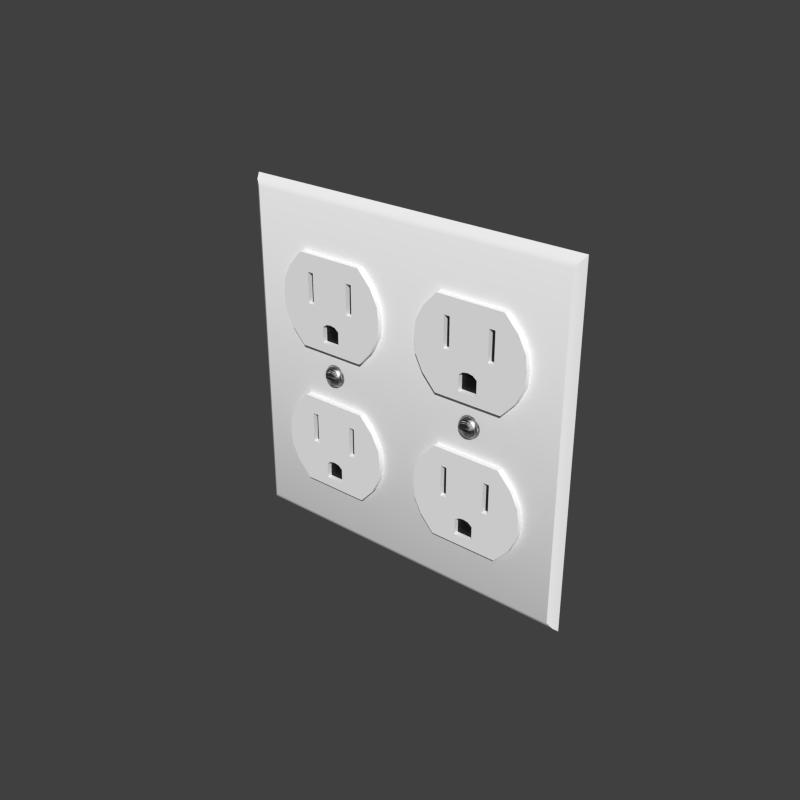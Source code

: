 # Source: Outlet_2-Gang.blend  (saved by Blender 2.74.0; exported with 4.5.12 LTS)
import bpy
from mathutils import Matrix  # noqa: F401  (used for matrix-valued properties, if any)

bpy.ops.wm.read_factory_settings(use_empty=True)
scene = bpy.context.scene
scene.name = 'Scene'

# ---- collections
col_collection_1 = bpy.data.collections.new('Collection 1'); scene.collection.children.link(col_collection_1)

# ---- materials (node trees are filled in below, after node groups)
mat_gloss_white_plastic = bpy.data.materials.new('Gloss White Plastic')
mat_gloss_white_plastic.alpha_threshold = 0.0
mat_gloss_white_plastic.roughness = 0.5
mat_gloss_white_plastic.line_color = (0.0, 0.0, 0.0, 1.0)
mat_stainless_steel = bpy.data.materials.new('Stainless Steel')
mat_stainless_steel.alpha_threshold = 0.0
mat_stainless_steel.roughness = 0.5
mat_stainless_steel.line_color = (0.0, 0.0, 0.0, 1.0)
mat_black_plastic = bpy.data.materials.new('Black Plastic')
mat_black_plastic.alpha_threshold = 0.0
mat_black_plastic.roughness = 0.5
mat_black_plastic.line_color = (0.0, 0.0, 0.0, 1.0)

# ---- node groups
ng_brushed = bpy.data.node_groups.new('Brushed', 'ShaderNodeTree')
_s = ng_brushed.interface.new_socket(name='Color', in_out='OUTPUT', socket_type='NodeSocketColor')
_s = ng_brushed.interface.new_socket(name='Vector', in_out='INPUT', socket_type='NodeSocketVector')
_s.min_value = -1.0
_s.max_value = 1.0
_s = ng_brushed.interface.new_socket(name='Scale', in_out='INPUT', socket_type='NodeSocketFloat')
_s.default_value = 15.0
_s.min_value = -1000.0
_s.max_value = 1000.0
_N = ng_brushed.nodes; _L = ng_brushed.links
n0 = _N.new('ShaderNodeMapping'); n0.name = 'Mapping'; n0.location = (-294, 153)
n0.inputs[3].default_value = (0.1, 1000.0, 1.0)
n1 = _N.new('ShaderNodeValToRGB'); n1.name = 'ColorRamp.002'; n1.location = (311, 4)
n1.color_ramp.interpolation = 'B_SPLINE'
while len(n1.color_ramp.elements) > 1: n1.color_ramp.elements.remove(n1.color_ramp.elements[-1])
n1.color_ramp.elements[0].position = 0.1136; n1.color_ramp.elements[0].color = (0.0, 0.0, 0.0, 1.0)
_e = n1.color_ramp.elements.new(0.4955); _e.color = (0.1708, 0.1708, 0.1708, 0.5074)
_e = n1.color_ramp.elements.new(1.0); _e.color = (1.0, 1.0, 1.0, 0.0)
n2 = _N.new('NodeGroupOutput'); n2.name = 'Group Output'; n2.location = (636, 29)
n3 = _N.new('ShaderNodeTexNoise'); n3.name = 'Noise Texture'; n3.location = (52, -12)
n3.width = 150
n3.inputs[3].default_value = 1.0
n3.inputs[8].default_value = 8.0
n4 = _N.new('NodeGroupInput'); n4.name = 'Group Input'; n4.location = (-508, 131)
_L.new(n4.outputs[0], n0.inputs[0])
_L.new(n0.outputs[0], n3.inputs[0])
_L.new(n3.outputs[0], n1.inputs[0])
_L.new(n1.outputs[0], n2.inputs[0])
_L.new(n4.outputs[1], n3.inputs[2])
n2.is_active_output = True

# ---- material node trees
mat_gloss_white_plastic.use_nodes = True; mat_gloss_white_plastic.node_tree.nodes.clear()
_N = mat_gloss_white_plastic.node_tree.nodes; _L = mat_gloss_white_plastic.node_tree.links
n0 = _N.new('ShaderNodeOutputMaterial'); n0.name = 'Material Output'; n0.location = (300, 300)
n0.width = 120
n1 = _N.new('ShaderNodeBsdfDiffuse'); n1.name = 'Diffuse BSDF'; n1.location = (-113, 376)
n1.inputs[0].default_value = (0.9425, 0.9425, 0.9425, 1.0)
n2 = _N.new('ShaderNodeMixShader'); n2.name = 'Mix Shader'; n2.location = (95, 307)
n2.width = 150
n2.inputs[0].default_value = 0.02
n3 = _N.new('ShaderNodeBsdfAnisotropic'); n3.name = 'Glossy BSDF'; n3.location = (-112, 226)
n3.distribution = 'BECKMANN'
n3.inputs[1].default_value = 0.3162
_L.new(n1.outputs[0], n2.inputs[1])
_L.new(n3.outputs[0], n2.inputs[2])
_L.new(n2.outputs[0], n0.inputs[0])
n0.is_active_output = True
mat_stainless_steel.use_nodes = True; mat_stainless_steel.node_tree.nodes.clear()
_N = mat_stainless_steel.node_tree.nodes; _L = mat_stainless_steel.node_tree.links
n0 = _N.new('ShaderNodeLayerWeight'); n0.name = 'Layer Weight'; n0.location = (114, 494)
n0.width = 150
n0.inputs[0].default_value = 0.15
n1 = _N.new('ShaderNodeMixShader'); n1.name = 'Mix Shader'; n1.location = (316, 430)
n1.width = 137
n2 = _N.new('ShaderNodeBsdfAnisotropic'); n2.name = 'Glossy BSDF.001'; n2.location = (94, 224)
n2.width = 169
n2.distribution = 'BECKMANN'
n2.inputs[1].default_value = 0.4472
n3 = _N.new('ShaderNodeBsdfAnisotropic'); n3.name = 'Glossy BSDF'; n3.location = (101, 387)
n3.width = 168
n3.distribution = 'BECKMANN'
n3.inputs[1].default_value = 0.4472
n4 = _N.new('ShaderNodeValToRGB'); n4.name = 'ColorRamp'; n4.location = (-310, 466)
n4.color_ramp.interpolation = 'B_SPLINE'
while len(n4.color_ramp.elements) > 1: n4.color_ramp.elements.remove(n4.color_ramp.elements[-1])
n4.color_ramp.elements[0].position = 0.0; n4.color_ramp.elements[0].color = (0.438, 0.438, 0.438, 1.0)
_e = n4.color_ramp.elements.new(1.0); _e.color = (0.1008, 0.1008, 0.1008, 1.0)
n5 = _N.new('ShaderNodeFresnel'); n5.name = 'Fresnel'; n5.location = (-566, 368)
n5.width = 124
n5.inputs[0].default_value = 2.45
n6 = _N.new('ShaderNodeBump'); n6.name = 'Bump'; n6.location = (-106, 232)
n6.width = 150
n6.inputs[0].default_value = 1.2
n6.inputs[1].default_value = 0.1
n6.inputs[2].default_value = 1.0
n7 = _N.new('ShaderNodeGamma'); n7.name = 'Gamma'; n7.location = (-287, 197)
n7.inputs[1].default_value = 9.0
n8 = _N.new('ShaderNodeOutputMaterial'); n8.name = 'Material Output'; n8.location = (486, 423)
n8.width = 120
n9 = _N.new('ShaderNodeTexCoord'); n9.name = 'Texture Coordinate'; n9.location = (-644, 237)
n9.width = 150
n10 = _N.new('ShaderNodeGroup'); n10.name = 'Group'; n10.location = (-459, 205)
n10.width = 142
n10.node_tree = ng_brushed
n10.inputs[1].default_value = 1.0
_L.new(n3.outputs[0], n1.inputs[1])
_L.new(n1.outputs[0], n8.inputs[0])
_L.new(n2.outputs[0], n1.inputs[2])
_L.new(n0.outputs[1], n1.inputs[0])
_L.new(n6.outputs[0], n3.inputs[4])
_L.new(n6.outputs[0], n2.inputs[4])
_L.new(n4.outputs[0], n3.inputs[0])
_L.new(n7.outputs[0], n6.inputs[3])
_L.new(n10.outputs[0], n7.inputs[0])
_L.new(n5.outputs[0], n4.inputs[0])
_L.new(n9.outputs[3], n10.inputs[0])
n8.is_active_output = True
mat_black_plastic.use_nodes = True; mat_black_plastic.node_tree.nodes.clear()
_N = mat_black_plastic.node_tree.nodes; _L = mat_black_plastic.node_tree.links
n0 = _N.new('ShaderNodeOutputMaterial'); n0.name = 'Material Output'; n0.location = (300, 300)
n0.width = 120
n1 = _N.new('ShaderNodeBsdfDiffuse'); n1.name = 'Diffuse BSDF'; n1.location = (-113, 376)
n1.inputs[0].default_value = (0.007938, 0.007938, 0.007938, 1.0)
n2 = _N.new('ShaderNodeMixShader'); n2.name = 'Mix Shader'; n2.location = (95, 307)
n2.width = 150
n2.inputs[0].default_value = 0.02
n3 = _N.new('ShaderNodeBsdfAnisotropic'); n3.name = 'Glossy BSDF'; n3.location = (-112, 226)
n3.distribution = 'BECKMANN'
n3.inputs[1].default_value = 0.3162
_L.new(n1.outputs[0], n2.inputs[1])
_L.new(n3.outputs[0], n2.inputs[2])
_L.new(n2.outputs[0], n0.inputs[0])
n0.is_active_output = True

# ---- world
world_world = bpy.data.worlds.new('World'); scene.world = world_world
world_world.color = (0.05088, 0.05088, 0.05088)
world_world.use_sun_shadow = False
world_world.sun_shadow_jitter_overblur = 0.0
world_world.cycles.sampling_method = 'MANUAL'
world_world.cycles.sample_map_resolution = 256

# ---- meshes
me_socket = bpy.data.meshes.new('Socket')
me_socket.from_pydata([(0.03037, -0.002786, 0.06048), (0.02921, -0.002786, 0.0597), (0.02843, -0.002786, 0.05853), (0.02816, -0.002786, 0.05715), (0.02843, -0.002786, 0.05577), (0.02921, -0.002786, 0.0546), (0.03037, -0.002786, 0.05382), (0.0295, -0.003814, 0.0549), (0.02881, -0.003814, 0.05593), (0.02857, -0.003814, 0.05715), (0.02881, -0.003814, 0.05837), (0.0295, -0.003814, 0.0594), (0.03053, -0.003814, 0.06009), (0.03053, -0.003814, 0.05421), (0.0298, -0.004316, 0.0552), (0.02921, -0.004316, 0.05609), (0.02906, -0.004316, 0.05715), (0.02921, -0.004316, 0.05821), (0.0298, -0.004316, 0.0591), (0.0307, -0.004316, 0.0597), (0.0307, -0.004316, 0.0546), (0.03096, -0.005079, 0.05669), (0.02996, -0.005079, 0.05669), (0.02996, -0.005079, 0.05761), (0.03096, -0.005079, 0.05761), (0.03132, -0.005079, 0.05761), (0.03132, -0.005079, 0.05669), (0.02996, -0.004316, 0.05761), (0.03096, -0.004316, 0.05761), (0.03132, -0.004316, 0.05761), (0.03132, -0.004316, 0.05669), (0.02826, -0.002786, 0.05646), (0.02866, -0.003814, 0.05654), (0.02906, -0.004316, 0.05768), (0.02866, -0.003814, 0.05776), (0.02826, -0.002786, 0.05784), (0.02996, -0.004316, 0.05715), (0.03096, -0.004316, 0.05715), (0.03132, -0.004316, 0.05715), (0.02996, -0.004316, 0.05669), (0.03096, -0.004316, 0.05669), (0.02906, -0.004316, 0.05662), (0.02911, -0.002786, 0.05715), (0.03175, -0.002786, 0.05715), (0.03175, -0.002786, 0.06075), (0.03313, -0.002786, 0.06048), (0.03429, -0.002786, 0.0597), (0.03507, -0.002786, 0.05853), (0.03534, -0.002786, 0.05715), (0.03507, -0.002786, 0.05577), (0.03429, -0.002786, 0.0546), (0.03313, -0.002786, 0.05382), (0.03175, -0.002786, 0.05355), (0.034, -0.003814, 0.0549), (0.03469, -0.003814, 0.05593), (0.03493, -0.003814, 0.05715), (0.03469, -0.003814, 0.05837), (0.034, -0.003814, 0.0594), (0.03297, -0.003814, 0.06009), (0.03175, -0.003814, 0.06034), (0.03297, -0.003814, 0.05421), (0.03175, -0.003814, 0.05396), (0.0337, -0.004316, 0.0552), (0.03429, -0.004316, 0.05609), (0.03444, -0.004316, 0.05715), (0.03429, -0.004316, 0.05821), (0.0337, -0.004316, 0.0591), (0.0328, -0.004316, 0.0597), (0.03175, -0.004316, 0.05991), (0.0328, -0.004316, 0.0546), (0.03175, -0.004316, 0.05439), (0.03254, -0.005079, 0.05669), (0.03354, -0.005079, 0.05669), (0.03354, -0.005079, 0.05761), (0.03254, -0.005079, 0.05761), (0.03218, -0.005079, 0.05761), (0.03175, -0.005079, 0.05761), (0.03218, -0.005079, 0.05669), (0.03175, -0.005079, 0.05669), (0.03354, -0.004316, 0.05761), (0.03254, -0.004316, 0.05761), (0.03218, -0.004316, 0.05761), (0.03175, -0.004316, 0.05761), (0.03218, -0.004316, 0.05669), (0.03175, -0.004316, 0.05669), (0.03524, -0.002786, 0.05646), (0.03484, -0.003814, 0.05654), (0.03444, -0.004316, 0.05768), (0.03484, -0.003814, 0.05776), (0.03524, -0.002786, 0.05784), (0.03354, -0.004316, 0.05715), (0.03254, -0.004316, 0.05715), (0.03218, -0.004316, 0.05715), (0.03175, -0.004316, 0.05715), (0.03354, -0.004316, 0.05669), (0.03254, -0.004316, 0.05669), (0.03444, -0.004316, 0.05662), (0.03439, -0.002786, 0.05715), (0.02054, -0.002589, 0.01777), (0.02054, -0.002589, 0.04788), (0.0129, -0.002589, 0.03283), (0.01342, -0.002589, 0.02781), (0.01597, -0.002589, 0.02279), (0.01342, -0.002589, 0.03785), (0.01597, -0.002589, 0.04286), (0.02322, -0.002589, 0.01777), (0.02322, -0.002589, 0.04788), (0.02322, -0.002683, 0.03209), (0.03008, -0.002589, 0.04788), (0.02322, -0.002683, 0.03785), (0.02322, -0.002683, 0.04213), (0.02867, -0.002589, 0.01777), (0.02526, -0.002589, 0.04788), (0.02526, -0.002683, 0.03209), (0.02867, -0.002683, 0.02079), (0.02867, -0.002683, 0.02582), (0.02526, -0.002683, 0.03785), (0.02526, -0.002683, 0.04213), (0.02054, -0.004372, 0.01777), (0.02054, -0.004372, 0.04788), (0.0129, -0.004372, 0.03283), (0.01342, -0.004372, 0.02781), (0.01597, -0.004372, 0.02279), (0.01342, -0.004372, 0.03785), (0.01597, -0.004372, 0.04286), (0.02322, -0.004372, 0.01777), (0.02322, -0.004372, 0.04788), (0.02322, -0.004372, 0.03209), (0.02322, -0.004372, 0.02079), (0.02322, -0.004372, 0.02719), (0.02322, -0.004372, 0.03785), (0.02322, -0.004372, 0.04213), (0.02867, -0.004372, 0.01777), (0.02526, -0.004372, 0.04788), (0.02526, -0.004372, 0.03209), (0.02867, -0.004372, 0.02079), (0.02867, -0.004372, 0.02582), (0.02526, -0.004372, 0.03785), (0.02526, -0.004372, 0.04213), (0.03008, -0.002683, 0.02691), (0.03008, -0.004372, 0.04788), (0.03008, -0.004372, 0.03209), (0.03008, -0.004372, 0.02691), (0.03008, -0.004372, 0.03785), (0.03008, -0.004372, 0.04213), (0.03175, -0.002589, 0.04788), (0.03175, -0.002589, 0.01777), (0.04296, -0.002589, 0.01777), (0.04296, -0.002589, 0.04788), (0.0506, -0.002589, 0.03283), (0.03175, -0.002683, 0.02719), (0.03175, -0.002683, 0.02079), (0.05008, -0.002589, 0.02781), (0.04753, -0.002589, 0.02279), (0.05008, -0.002589, 0.03785), (0.04753, -0.002589, 0.04286), (0.04028, -0.002589, 0.01777), (0.04028, -0.002589, 0.04788), (0.04028, -0.002683, 0.03209), (0.03342, -0.002589, 0.04788), (0.04028, -0.002683, 0.03785), (0.04028, -0.002683, 0.04213), (0.03483, -0.002589, 0.01777), (0.03824, -0.002589, 0.04788), (0.03824, -0.002683, 0.03209), (0.03483, -0.002683, 0.02079), (0.03483, -0.002683, 0.02582), (0.03824, -0.002683, 0.03785), (0.03824, -0.002683, 0.04213), (0.03175, -0.004372, 0.04788), (0.03175, -0.004372, 0.01777), (0.04296, -0.004372, 0.01777), (0.04296, -0.004372, 0.04788), (0.03175, -0.004372, 0.03209), (0.0506, -0.004372, 0.03283), (0.03175, -0.004372, 0.02719), (0.03175, -0.004372, 0.02079), (0.05008, -0.004372, 0.02781), (0.04753, -0.004372, 0.02279), (0.03175, -0.004372, 0.03785), (0.03175, -0.004372, 0.04213), (0.05008, -0.004372, 0.03785), (0.04753, -0.004372, 0.04286), (0.04028, -0.004372, 0.01777), (0.04028, -0.004372, 0.04788), (0.04028, -0.004372, 0.03209), (0.04028, -0.004372, 0.02079), (0.04028, -0.004372, 0.02719), (0.04028, -0.004372, 0.03785), (0.04028, -0.004372, 0.04213), (0.03483, -0.004372, 0.01777), (0.03824, -0.004372, 0.04788), (0.03824, -0.004372, 0.03209), (0.03483, -0.004372, 0.02079), (0.03483, -0.004372, 0.02582), (0.03824, -0.004372, 0.03785), (0.03824, -0.004372, 0.04213), (0.03342, -0.002683, 0.02691), (0.03342, -0.004372, 0.04788), (0.03342, -0.004372, 0.03209), (0.03342, -0.004372, 0.02691), (0.03342, -0.004372, 0.03785), (0.03342, -0.004372, 0.04213), (0.03175, -0.002683, 0.02582), (0.02054, -0.002589, 0.06495), (0.02054, -0.002589, 0.09506), (0.0129, -0.002589, 0.08001), (0.01342, -0.002589, 0.07499), (0.01597, -0.002589, 0.06997), (0.01342, -0.002589, 0.08502), (0.01597, -0.002589, 0.09004), (0.02322, -0.002589, 0.06495), (0.02322, -0.002589, 0.09506), (0.02322, -0.002683, 0.07927), (0.03008, -0.002589, 0.09506), (0.02322, -0.002683, 0.08502), (0.02322, -0.002683, 0.0893), (0.02867, -0.002589, 0.06495), (0.02526, -0.002589, 0.09506), (0.02526, -0.002683, 0.07927), (0.02867, -0.002683, 0.06796), (0.02867, -0.002683, 0.073), (0.02526, -0.002683, 0.08502), (0.02526, -0.002683, 0.0893), (0.02054, -0.004372, 0.06495), (0.02054, -0.004372, 0.09506), (0.0129, -0.004372, 0.08001), (0.01342, -0.004372, 0.07499), (0.01597, -0.004372, 0.06997), (0.01342, -0.004372, 0.08502), (0.01597, -0.004372, 0.09004), (0.02322, -0.004372, 0.06495), (0.02322, -0.004372, 0.09506), (0.02322, -0.004372, 0.07927), (0.02322, -0.004372, 0.06796), (0.02322, -0.004372, 0.07437), (0.02322, -0.004372, 0.08502), (0.02322, -0.004372, 0.0893), (0.02867, -0.004372, 0.06495), (0.02526, -0.004372, 0.09506), (0.02867, -0.004372, 0.06796), (0.02867, -0.004372, 0.073), (0.02526, -0.004372, 0.08502), (0.02526, -0.004372, 0.0893), (0.03008, -0.002683, 0.07409), (0.03008, -0.004372, 0.09506), (0.03008, -0.004372, 0.07927), (0.03008, -0.004372, 0.07409), (0.03008, -0.004372, 0.08502), (0.03008, -0.004372, 0.0893), (0.02526, -0.002589, 0.06495), (0.02355, -0.002683, 0.07927), (0.02526, -0.004372, 0.06495), (0.02526, -0.004372, 0.07927), (0.02526, -0.004372, 0.06796), (0.02526, -0.004372, 0.07369), (0.03175, -0.002589, 0.09506), (0.03175, -0.002589, 0.06495), (0.04296, -0.002589, 0.06495), (0.04296, -0.002589, 0.09506), (0.0506, -0.002589, 0.08001), (0.03175, -0.002683, 0.07437), (0.03175, -0.002683, 0.06796), (0.05008, -0.002589, 0.07499), (0.04753, -0.002589, 0.06997), (0.05008, -0.002589, 0.08502), (0.04753, -0.002589, 0.09004), (0.04028, -0.002589, 0.06495), (0.04028, -0.002589, 0.09506), (0.04028, -0.002683, 0.07927), (0.03342, -0.002589, 0.09506), (0.04028, -0.002683, 0.08502), (0.04028, -0.002683, 0.0893), (0.03483, -0.002589, 0.06495), (0.03824, -0.002589, 0.09506), (0.03824, -0.002683, 0.07927), (0.03483, -0.002683, 0.06796), (0.03483, -0.002683, 0.073), (0.03824, -0.002683, 0.08502), (0.03824, -0.002683, 0.0893), (0.03175, -0.004372, 0.09506), (0.03175, -0.004372, 0.06495), (0.04296, -0.004372, 0.06495), (0.04296, -0.004372, 0.09506), (0.03175, -0.004372, 0.07927), (0.0506, -0.004372, 0.08001), (0.03175, -0.004372, 0.07437), (0.03175, -0.004372, 0.06796), (0.05008, -0.004372, 0.07499), (0.04753, -0.004372, 0.06997), (0.03175, -0.004372, 0.08502), (0.03175, -0.004372, 0.0893), (0.05008, -0.004372, 0.08502), (0.04753, -0.004372, 0.09004), (0.04028, -0.004372, 0.06495), (0.04028, -0.004372, 0.09506), (0.04028, -0.004372, 0.07927), (0.04028, -0.004372, 0.06796), (0.04028, -0.004372, 0.07437), (0.04028, -0.004372, 0.08502), (0.04028, -0.004372, 0.0893), (0.03483, -0.004372, 0.06495), (0.03824, -0.004372, 0.09506), (0.03483, -0.004372, 0.06796), (0.03483, -0.004372, 0.073), (0.03824, -0.004372, 0.08502), (0.03824, -0.004372, 0.0893), (0.03342, -0.002683, 0.07409), (0.03342, -0.004372, 0.09506), (0.03342, -0.004372, 0.07927), (0.03342, -0.004372, 0.07409), (0.03342, -0.004372, 0.08502), (0.03342, -0.004372, 0.0893), (0.03175, -0.002683, 0.073), (0.03824, -0.002589, 0.06495), (0.03995, -0.002683, 0.07927), (0.03824, -0.004372, 0.06495), (0.03824, -0.004372, 0.07927), (0.03824, -0.004372, 0.06796), (0.03824, -0.004372, 0.07369), (-9.194e-08, 1.386e-06, 1.091e-07), (-9.194e-08, 1.386e-06, 0.1143), (0.002452, -0.002589, 0.003289), (0.001024, -0.001721, 0.001579), (0.001024, -0.001721, 0.1127), (0.002452, -0.002589, 0.111), (0.1143, 1.386e-06, 1.091e-07), (0.1143, 1.386e-06, 0.1143), (0.1118, -0.002589, 0.003289), (0.1133, -0.001721, 0.001579), (0.1133, -0.001721, 0.1127), (0.1118, -0.002589, 0.111), (0.08117, -0.002786, 0.06048), (0.08001, -0.002786, 0.0597), (0.07923, -0.002786, 0.05853), (0.07896, -0.002786, 0.05715), (0.07923, -0.002786, 0.05577), (0.08001, -0.002786, 0.0546), (0.08117, -0.002786, 0.05382), (0.0803, -0.003814, 0.0549), (0.07961, -0.003814, 0.05593), (0.07937, -0.003814, 0.05715), (0.07961, -0.003814, 0.05837), (0.0803, -0.003814, 0.0594), (0.08133, -0.003814, 0.06009), (0.08133, -0.003814, 0.05421), (0.0806, -0.004316, 0.0552), (0.08001, -0.004316, 0.05609), (0.07986, -0.004316, 0.05715), (0.08001, -0.004316, 0.05821), (0.0806, -0.004316, 0.0591), (0.0815, -0.004316, 0.0597), (0.0815, -0.004316, 0.0546), (0.08176, -0.005079, 0.05669), (0.08076, -0.005079, 0.05669), (0.08076, -0.005079, 0.05761), (0.08176, -0.005079, 0.05761), (0.08212, -0.005079, 0.05761), (0.08212, -0.005079, 0.05669), (0.08076, -0.004316, 0.05761), (0.08176, -0.004316, 0.05761), (0.08212, -0.004316, 0.05761), (0.08212, -0.004316, 0.05669), (0.07906, -0.002786, 0.05646), (0.07946, -0.003814, 0.05654), (0.07986, -0.004316, 0.05768), (0.07946, -0.003814, 0.05776), (0.07906, -0.002786, 0.05784), (0.08076, -0.004316, 0.05715), (0.08176, -0.004316, 0.05715), (0.08212, -0.004316, 0.05715), (0.08076, -0.004316, 0.05669), (0.08176, -0.004316, 0.05669), (0.07986, -0.004316, 0.05662), (0.07991, -0.002786, 0.05715), (0.08255, -0.002786, 0.05715), (0.08255, -0.002786, 0.06075), (0.08393, -0.002786, 0.06048), (0.08509, -0.002786, 0.0597), (0.08587, -0.002786, 0.05853), (0.08614, -0.002786, 0.05715), (0.08587, -0.002786, 0.05577), (0.08509, -0.002786, 0.0546), (0.08393, -0.002786, 0.05382), (0.08255, -0.002786, 0.05355), (0.0848, -0.003814, 0.0549), (0.08549, -0.003814, 0.05593), (0.08573, -0.003814, 0.05715), (0.08549, -0.003814, 0.05837), (0.0848, -0.003814, 0.0594), (0.08377, -0.003814, 0.06009), (0.08255, -0.003814, 0.06034), (0.08377, -0.003814, 0.05421), (0.08255, -0.003814, 0.05396), (0.0845, -0.004316, 0.0552), (0.08509, -0.004316, 0.05609), (0.08524, -0.004316, 0.05715), (0.08509, -0.004316, 0.05821), (0.0845, -0.004316, 0.0591), (0.0836, -0.004316, 0.0597), (0.08255, -0.004316, 0.05991), (0.0836, -0.004316, 0.0546), (0.08255, -0.004316, 0.05439), (0.08334, -0.005079, 0.05669), (0.08434, -0.005079, 0.05669), (0.08434, -0.005079, 0.05761), (0.08334, -0.005079, 0.05761), (0.08298, -0.005079, 0.05761), (0.08255, -0.005079, 0.05761), (0.08298, -0.005079, 0.05669), (0.08255, -0.005079, 0.05669), (0.08434, -0.004316, 0.05761), (0.08334, -0.004316, 0.05761), (0.08298, -0.004316, 0.05761), (0.08255, -0.004316, 0.05761), (0.08298, -0.004316, 0.05669), (0.08255, -0.004316, 0.05669), (0.08604, -0.002786, 0.05646), (0.08564, -0.003814, 0.05654), (0.08524, -0.004316, 0.05768), (0.08564, -0.003814, 0.05776), (0.08604, -0.002786, 0.05784), (0.08434, -0.004316, 0.05715), (0.08334, -0.004316, 0.05715), (0.08298, -0.004316, 0.05715), (0.08255, -0.004316, 0.05715), (0.08434, -0.004316, 0.05669), (0.08334, -0.004316, 0.05669), (0.08524, -0.004316, 0.05662), (0.08519, -0.002786, 0.05715), (0.07134, -0.002589, 0.01777), (0.07134, -0.002589, 0.04788), (0.0637, -0.002589, 0.03283), (0.06422, -0.002589, 0.02781), (0.06677, -0.002589, 0.02279), (0.06422, -0.002589, 0.03785), (0.06677, -0.002589, 0.04286), (0.07402, -0.002589, 0.01777), (0.07402, -0.002589, 0.04788), (0.07402, -0.002683, 0.03209), (0.08088, -0.002589, 0.04788), (0.07402, -0.002683, 0.03785), (0.07402, -0.002683, 0.04213), (0.07947, -0.002589, 0.01777), (0.07606, -0.002589, 0.04788), (0.07606, -0.002683, 0.03209), (0.07947, -0.002683, 0.02079), (0.07947, -0.002683, 0.02582), (0.07606, -0.002683, 0.03785), (0.07606, -0.002683, 0.04213), (0.07134, -0.004372, 0.01777), (0.07134, -0.004372, 0.04788), (0.0637, -0.004372, 0.03283), (0.06422, -0.004372, 0.02781), (0.06677, -0.004372, 0.02279), (0.06422, -0.004372, 0.03785), (0.06677, -0.004372, 0.04286), (0.07402, -0.004372, 0.01777), (0.07402, -0.004372, 0.04788), (0.07402, -0.004372, 0.03209), (0.07402, -0.004372, 0.02079), (0.07402, -0.004372, 0.02719), (0.07402, -0.004372, 0.03785), (0.07402, -0.004372, 0.04213), (0.07947, -0.004372, 0.01777), (0.07606, -0.004372, 0.04788), (0.07606, -0.004372, 0.03209), (0.07947, -0.004372, 0.02079), (0.07947, -0.004372, 0.02582), (0.07606, -0.004372, 0.03785), (0.07606, -0.004372, 0.04213), (0.08088, -0.002683, 0.02691), (0.08088, -0.004372, 0.04788), (0.08088, -0.004372, 0.03209), (0.08088, -0.004372, 0.02691), (0.08088, -0.004372, 0.03785), (0.08088, -0.004372, 0.04213), (0.08255, -0.002589, 0.04788), (0.08255, -0.002589, 0.01777), (0.09376, -0.002589, 0.01777), (0.09376, -0.002589, 0.04788), (0.1014, -0.002589, 0.03283), (0.08255, -0.002683, 0.02719), (0.08255, -0.002683, 0.02079), (0.1009, -0.002589, 0.02781), (0.09833, -0.002589, 0.02279), (0.1009, -0.002589, 0.03785), (0.09833, -0.002589, 0.04286), (0.09108, -0.002589, 0.01777), (0.09108, -0.002589, 0.04788), (0.09108, -0.002683, 0.03209), (0.08422, -0.002589, 0.04788), (0.09108, -0.002683, 0.03785), (0.09108, -0.002683, 0.04213), (0.08563, -0.002589, 0.01777), (0.08904, -0.002589, 0.04788), (0.08904, -0.002683, 0.03209), (0.08563, -0.002683, 0.02079), (0.08563, -0.002683, 0.02582), (0.08904, -0.002683, 0.03785), (0.08904, -0.002683, 0.04213), (0.08255, -0.004372, 0.04788), (0.08255, -0.004372, 0.01777), (0.09376, -0.004372, 0.01777), (0.09376, -0.004372, 0.04788), (0.08255, -0.004372, 0.03209), (0.1014, -0.004372, 0.03283), (0.08255, -0.004372, 0.02719), (0.08255, -0.004372, 0.02079), (0.1009, -0.004372, 0.02781), (0.09833, -0.004372, 0.02279), (0.08255, -0.004372, 0.03785), (0.08255, -0.004372, 0.04213), (0.1009, -0.004372, 0.03785), (0.09833, -0.004372, 0.04286), (0.09108, -0.004372, 0.01777), (0.09108, -0.004372, 0.04788), (0.09108, -0.004372, 0.03209), (0.09108, -0.004372, 0.02079), (0.09108, -0.004372, 0.02719), (0.09108, -0.004372, 0.03785), (0.09108, -0.004372, 0.04213), (0.08563, -0.004372, 0.01777), (0.08904, -0.004372, 0.04788), (0.08904, -0.004372, 0.03209), (0.08563, -0.004372, 0.02079), (0.08563, -0.004372, 0.02582), (0.08904, -0.004372, 0.03785), (0.08904, -0.004372, 0.04213), (0.08422, -0.002683, 0.02691), (0.08422, -0.004372, 0.04788), (0.08422, -0.004372, 0.03209), (0.08422, -0.004372, 0.02691), (0.08422, -0.004372, 0.03785), (0.08422, -0.004372, 0.04213), (0.08255, -0.002683, 0.02582), (0.07134, -0.002589, 0.06495), (0.07134, -0.002589, 0.09506), (0.0637, -0.002589, 0.08001), (0.06422, -0.002589, 0.07499), (0.06677, -0.002589, 0.06997), (0.06422, -0.002589, 0.08502), (0.06677, -0.002589, 0.09004), (0.07402, -0.002589, 0.06495), (0.07402, -0.002589, 0.09506), (0.07402, -0.002683, 0.07927), (0.08088, -0.002589, 0.09506), (0.07402, -0.002683, 0.08502), (0.07402, -0.002683, 0.0893), (0.07947, -0.002589, 0.06495), (0.07606, -0.002589, 0.09506), (0.07606, -0.002683, 0.07927), (0.07947, -0.002683, 0.06796), (0.07947, -0.002683, 0.073), (0.07606, -0.002683, 0.08502), (0.07606, -0.002683, 0.0893), (0.07134, -0.004372, 0.06495), (0.07134, -0.004372, 0.09506), (0.0637, -0.004372, 0.08001), (0.06422, -0.004372, 0.07499), (0.06677, -0.004372, 0.06997), (0.06422, -0.004372, 0.08502), (0.06677, -0.004372, 0.09004), (0.07402, -0.004372, 0.06495), (0.07402, -0.004372, 0.09506), (0.07402, -0.004372, 0.07927), (0.07402, -0.004372, 0.06796), (0.07402, -0.004372, 0.07437), (0.07402, -0.004372, 0.08502), (0.07402, -0.004372, 0.0893), (0.07947, -0.004372, 0.06495), (0.07606, -0.004372, 0.09506), (0.07947, -0.004372, 0.06796), (0.07947, -0.004372, 0.073), (0.07606, -0.004372, 0.08502), (0.07606, -0.004372, 0.0893), (0.08088, -0.002683, 0.07409), (0.08088, -0.004372, 0.09506), (0.08088, -0.004372, 0.07927), (0.08088, -0.004372, 0.07409), (0.08088, -0.004372, 0.08502), (0.08088, -0.004372, 0.0893), (0.07606, -0.002589, 0.06495), (0.07435, -0.002683, 0.07927), (0.07606, -0.004372, 0.06495), (0.07606, -0.004372, 0.07927), (0.07606, -0.004372, 0.06796), (0.07606, -0.004372, 0.07369), (0.08255, -0.002589, 0.09506), (0.08255, -0.002589, 0.06495), (0.09376, -0.002589, 0.06495), (0.09376, -0.002589, 0.09506), (0.1014, -0.002589, 0.08001), (0.08255, -0.002683, 0.07437), (0.08255, -0.002683, 0.06796), (0.1009, -0.002589, 0.07499), (0.09833, -0.002589, 0.06997), (0.1009, -0.002589, 0.08502), (0.09833, -0.002589, 0.09004), (0.09108, -0.002589, 0.06495), (0.09108, -0.002589, 0.09506), (0.09108, -0.002683, 0.07927), (0.08422, -0.002589, 0.09506), (0.09108, -0.002683, 0.08502), (0.09108, -0.002683, 0.0893), (0.08563, -0.002589, 0.06495), (0.08904, -0.002589, 0.09506), (0.08904, -0.002683, 0.07927), (0.08563, -0.002683, 0.06796), (0.08563, -0.002683, 0.073), (0.08904, -0.002683, 0.08502), (0.08904, -0.002683, 0.0893), (0.08255, -0.004372, 0.09506), (0.08255, -0.004372, 0.06495), (0.09376, -0.004372, 0.06495), (0.09376, -0.004372, 0.09506), (0.08255, -0.004372, 0.07927), (0.1014, -0.004372, 0.08001), (0.08255, -0.004372, 0.07437), (0.08255, -0.004372, 0.06796), (0.1009, -0.004372, 0.07499), (0.09833, -0.004372, 0.06997), (0.08255, -0.004372, 0.08502), (0.08255, -0.004372, 0.0893), (0.1009, -0.004372, 0.08502), (0.09833, -0.004372, 0.09004), (0.09108, -0.004372, 0.06495), (0.09108, -0.004372, 0.09506), (0.09108, -0.004372, 0.07927), (0.09108, -0.004372, 0.06796), (0.09108, -0.004372, 0.07437), (0.09108, -0.004372, 0.08502), (0.09108, -0.004372, 0.0893), (0.08563, -0.004372, 0.06495), (0.08904, -0.004372, 0.09506), (0.08563, -0.004372, 0.06796), (0.08563, -0.004372, 0.073), (0.08904, -0.004372, 0.08502), (0.08904, -0.004372, 0.0893), (0.08422, -0.002683, 0.07409), (0.08422, -0.004372, 0.09506), (0.08422, -0.004372, 0.07927), (0.08422, -0.004372, 0.07409), (0.08422, -0.004372, 0.08502), (0.08422, -0.004372, 0.0893), (0.08255, -0.002683, 0.073), (0.08904, -0.002589, 0.06495), (0.09075, -0.002683, 0.07927), (0.08904, -0.004372, 0.06495), (0.08904, -0.004372, 0.07927), (0.08904, -0.004372, 0.06796), (0.08904, -0.004372, 0.07369)], [(42, 43), (97, 43), (374, 375), (429, 375)], [(35, 3, 9, 34), (4, 5, 7, 8), (44, 0, 12, 59), (6, 52, 61, 13), (1, 2, 10, 11), (31, 4, 8, 32), (5, 6, 13, 7), (0, 1, 11, 12), (11, 10, 17, 18), (13, 61, 70, 20), (59, 12, 19, 68), (8, 7, 14, 15), (34, 9, 16, 33), (12, 11, 18, 19), (7, 13, 20, 14), (18, 17, 23, 24), (20, 70, 78, 26), (68, 19, 25, 76), (15, 14, 21, 22), (26, 78, 84, 30), (19, 18, 24, 25), (14, 20, 26, 21), (24, 23, 27, 28), (76, 25, 29, 82), (25, 24, 28, 29), (3, 31, 32, 9), (10, 34, 33, 17), (2, 35, 34, 10), (33, 27, 23), (33, 23, 17), (82, 29, 38, 93), (28, 27, 36, 37), (29, 28, 37, 38), (37, 36, 39, 40), (32, 8, 15, 41), (22, 21, 40, 39), (21, 26, 30, 40), (9, 32, 41, 16), (22, 41, 15), (39, 41, 22), (27, 33, 16, 36), (36, 16, 41, 39), (93, 38, 30, 84), (38, 37, 40, 30), (89, 88, 55, 48), (49, 54, 53, 50), (44, 59, 58, 45), (51, 60, 61, 52), (46, 57, 56, 47), (85, 86, 54, 49), (50, 53, 60, 51), (45, 58, 57, 46), (57, 66, 65, 56), (60, 69, 70, 61), (59, 68, 67, 58), (54, 63, 62, 53), (88, 87, 64, 55), (58, 67, 66, 57), (53, 62, 69, 60), (66, 74, 73, 65), (69, 77, 78, 70), (68, 76, 75, 67), (63, 72, 71, 62), (77, 83, 84, 78), (67, 75, 74, 66), (62, 71, 77, 69), (74, 80, 79, 73), (76, 82, 81, 75), (75, 81, 80, 74), (48, 55, 86, 85), (56, 65, 87, 88), (47, 56, 88, 89), (87, 73, 79), (87, 65, 73), (82, 93, 92, 81), (80, 91, 90, 79), (81, 92, 91, 80), (91, 95, 94, 90), (86, 96, 63, 54), (72, 94, 95, 71), (71, 95, 83, 77), (55, 64, 96, 86), (72, 63, 96), (94, 72, 96), (79, 90, 64, 87), (90, 94, 96, 64), (93, 84, 83, 92), (92, 83, 95, 91), (101, 100, 120, 121), (117, 110, 131, 138), (105, 98, 118, 125), (114, 151, 176, 135), (146, 111, 132, 170), (113, 116, 137, 134), (98, 102, 122, 118), (100, 103, 123, 120), (109, 107, 127, 130), (111, 105, 125, 132), (102, 101, 121, 122), (99, 106, 126, 119), (139, 115, 136, 142), (108, 145, 169, 140), (116, 117, 138, 137), (144, 140, 169, 180), (142, 141, 173, 175), (132, 135, 176, 170), (141, 143, 179, 173), (143, 144, 180, 179), (124, 119, 126, 131), (121, 120, 127, 129), (118, 122, 128, 125), (122, 121, 129, 128), (120, 123, 130, 127), (123, 124, 131, 130), (131, 126, 133, 138), (129, 127, 134, 136), (125, 128, 135, 132), (128, 129, 136, 135), (107, 113, 134, 127), (104, 99, 119, 124), (115, 114, 135, 136), (106, 112, 133, 126), (110, 109, 130, 131), (103, 104, 124, 123), (150, 139, 142, 175), (112, 108, 140, 133), (138, 133, 140, 144), (136, 134, 141, 142), (134, 137, 143, 141), (137, 138, 144, 143), (114, 115, 203, 151), (115, 139, 150, 203), (109, 116, 113, 107), (110, 117, 116, 109), (152, 177, 174, 149), (168, 196, 189, 161), (156, 183, 171, 147), (165, 193, 176, 151), (146, 170, 190, 162), (164, 192, 195, 167), (147, 171, 178, 153), (149, 174, 181, 154), (160, 188, 185, 158), (162, 190, 183, 156), (153, 178, 177, 152), (148, 172, 184, 157), (197, 200, 194, 166), (159, 198, 169, 145), (167, 195, 196, 168), (202, 180, 169, 198), (200, 175, 173, 199), (190, 170, 176, 193), (199, 173, 179, 201), (201, 179, 180, 202), (182, 189, 184, 172), (177, 187, 185, 174), (171, 183, 186, 178), (178, 186, 187, 177), (174, 185, 188, 181), (181, 188, 189, 182), (189, 196, 191, 184), (187, 194, 192, 185), (183, 190, 193, 186), (186, 193, 194, 187), (158, 185, 192, 164), (155, 182, 172, 148), (166, 194, 193, 165), (157, 184, 191, 163), (161, 189, 188, 160), (154, 181, 182, 155), (150, 175, 200, 197), (163, 191, 198, 159), (196, 202, 198, 191), (194, 200, 199, 192), (192, 199, 201, 195), (195, 201, 202, 196), (165, 151, 203, 166), (166, 203, 150, 197), (160, 158, 164, 167), (161, 160, 167, 168), (207, 206, 226, 227), (223, 216, 237, 243), (211, 204, 224, 231), (220, 262, 287, 240), (257, 217, 238, 281), (204, 208, 228, 224), (206, 209, 229, 226), (215, 213, 233, 236), (250, 211, 231, 252), (208, 207, 227, 228), (205, 212, 232, 225), (244, 221, 241, 247), (214, 256, 280, 245), (222, 223, 243, 242), (249, 245, 280, 291), (247, 246, 284, 286), (238, 240, 287, 281), (246, 248, 290, 284), (248, 249, 291, 290), (230, 225, 232, 237), (227, 226, 233, 235), (224, 228, 234, 231), (228, 227, 235, 234), (226, 229, 236, 233), (229, 230, 237, 236), (237, 232, 239, 243), (252, 254, 240, 238), (254, 255, 241, 240), (210, 205, 225, 230), (221, 220, 240, 241), (212, 218, 239, 232), (216, 215, 236, 237), (209, 210, 230, 229), (261, 244, 247, 286), (218, 214, 245, 239), (243, 239, 245, 249), (242, 243, 249, 248), (220, 221, 313, 262), (221, 244, 261, 313), (215, 222, 219, 251, 213), (216, 223, 222, 215), (217, 250, 252, 238), (235, 233, 253, 255), (231, 234, 254, 252), (234, 235, 255, 254), (213, 251, 253, 233), (219, 222, 242, 253), (255, 253, 241), (251, 219, 253), (241, 253, 246, 247), (253, 242, 248, 246), (263, 288, 285, 260), (279, 306, 300, 272), (267, 294, 282, 258), (276, 303, 287, 262), (257, 281, 301, 273), (258, 282, 289, 264), (260, 285, 292, 265), (271, 299, 296, 269), (314, 316, 294, 267), (264, 289, 288, 263), (259, 283, 295, 268), (307, 310, 304, 277), (270, 308, 280, 256), (278, 305, 306, 279), (312, 291, 280, 308), (310, 286, 284, 309), (301, 281, 287, 303), (309, 284, 290, 311), (311, 290, 291, 312), (293, 300, 295, 283), (288, 298, 296, 285), (282, 294, 297, 289), (289, 297, 298, 288), (285, 296, 299, 292), (292, 299, 300, 293), (300, 306, 302, 295), (316, 301, 303, 318), (318, 303, 304, 319), (266, 293, 283, 259), (277, 304, 303, 276), (268, 295, 302, 274), (272, 300, 299, 271), (265, 292, 293, 266), (261, 286, 310, 307), (274, 302, 308, 270), (306, 312, 308, 302), (305, 311, 312, 306), (276, 262, 313, 277), (277, 313, 261, 307), (271, 269, 315, 275, 278), (272, 271, 278, 279), (273, 301, 316, 314), (298, 319, 317, 296), (294, 316, 318, 297), (297, 318, 319, 298), (269, 296, 317, 315), (275, 317, 305, 278), (319, 304, 317), (315, 317, 275), (304, 310, 309, 317), (317, 309, 311, 305), (323, 324, 321, 320), (329, 326, 327, 330), (329, 330, 331, 328), (324, 325, 331, 330), (323, 322, 325, 324), (331, 325, 322, 328), (323, 320, 326, 329), (322, 323, 329, 328), (324, 330, 327, 321), (367, 335, 341, 366), (336, 337, 339, 340), (376, 332, 344, 391), (338, 384, 393, 345), (333, 334, 342, 343), (363, 336, 340, 364), (337, 338, 345, 339), (332, 333, 343, 344), (343, 342, 349, 350), (345, 393, 402, 352), (391, 344, 351, 400), (340, 339, 346, 347), (366, 341, 348, 365), (344, 343, 350, 351), (339, 345, 352, 346), (350, 349, 355, 356), (352, 402, 410, 358), (400, 351, 357, 408), (347, 346, 353, 354), (358, 410, 416, 362), (351, 350, 356, 357), (346, 352, 358, 353), (356, 355, 359, 360), (408, 357, 361, 414), (357, 356, 360, 361), (335, 363, 364, 341), (342, 366, 365, 349), (334, 367, 366, 342), (365, 359, 355), (365, 355, 349), (414, 361, 370, 425), (360, 359, 368, 369), (361, 360, 369, 370), (369, 368, 371, 372), (364, 340, 347, 373), (354, 353, 372, 371), (353, 358, 362, 372), (341, 364, 373, 348), (354, 373, 347), (371, 373, 354), (359, 365, 348, 368), (368, 348, 373, 371), (425, 370, 362, 416), (370, 369, 372, 362), (421, 420, 387, 380), (381, 386, 385, 382), (376, 391, 390, 377), (383, 392, 393, 384), (378, 389, 388, 379), (417, 418, 386, 381), (382, 385, 392, 383), (377, 390, 389, 378), (389, 398, 397, 388), (392, 401, 402, 393), (391, 400, 399, 390), (386, 395, 394, 385), (420, 419, 396, 387), (390, 399, 398, 389), (385, 394, 401, 392), (398, 406, 405, 397), (401, 409, 410, 402), (400, 408, 407, 399), (395, 404, 403, 394), (409, 415, 416, 410), (399, 407, 406, 398), (394, 403, 409, 401), (406, 412, 411, 405), (408, 414, 413, 407), (407, 413, 412, 406), (380, 387, 418, 417), (388, 397, 419, 420), (379, 388, 420, 421), (419, 405, 411), (419, 397, 405), (414, 425, 424, 413), (412, 423, 422, 411), (413, 424, 423, 412), (423, 427, 426, 422), (418, 428, 395, 386), (404, 426, 427, 403), (403, 427, 415, 409), (387, 396, 428, 418), (404, 395, 428), (426, 404, 428), (411, 422, 396, 419), (422, 426, 428, 396), (425, 416, 415, 424), (424, 415, 427, 423), (433, 432, 452, 453), (449, 442, 463, 470), (437, 430, 450, 457), (446, 483, 508, 467), (478, 443, 464, 502), (445, 448, 469, 466), (430, 434, 454, 450), (432, 435, 455, 452), (441, 439, 459, 462), (443, 437, 457, 464), (434, 433, 453, 454), (431, 438, 458, 451), (471, 447, 468, 474), (440, 477, 501, 472), (448, 449, 470, 469), (476, 472, 501, 512), (474, 473, 505, 507), (464, 467, 508, 502), (473, 475, 511, 505), (475, 476, 512, 511), (456, 451, 458, 463), (453, 452, 459, 461), (450, 454, 460, 457), (454, 453, 461, 460), (452, 455, 462, 459), (455, 456, 463, 462), (463, 458, 465, 470), (461, 459, 466, 468), (457, 460, 467, 464), (460, 461, 468, 467), (439, 445, 466, 459), (436, 431, 451, 456), (447, 446, 467, 468), (438, 444, 465, 458), (442, 441, 462, 463), (435, 436, 456, 455), (482, 471, 474, 507), (444, 440, 472, 465), (470, 465, 472, 476), (468, 466, 473, 474), (466, 469, 475, 473), (469, 470, 476, 475), (446, 447, 535, 483), (447, 471, 482, 535), (441, 448, 445, 439), (442, 449, 448, 441), (484, 509, 506, 481), (500, 528, 521, 493), (488, 515, 503, 479), (497, 525, 508, 483), (478, 502, 522, 494), (496, 524, 527, 499), (479, 503, 510, 485), (481, 506, 513, 486), (492, 520, 517, 490), (494, 522, 515, 488), (485, 510, 509, 484), (480, 504, 516, 489), (529, 532, 526, 498), (491, 530, 501, 477), (499, 527, 528, 500), (534, 512, 501, 530), (532, 507, 505, 531), (522, 502, 508, 525), (531, 505, 511, 533), (533, 511, 512, 534), (514, 521, 516, 504), (509, 519, 517, 506), (503, 515, 518, 510), (510, 518, 519, 509), (506, 517, 520, 513), (513, 520, 521, 514), (521, 528, 523, 516), (519, 526, 524, 517), (515, 522, 525, 518), (518, 525, 526, 519), (490, 517, 524, 496), (487, 514, 504, 480), (498, 526, 525, 497), (489, 516, 523, 495), (493, 521, 520, 492), (486, 513, 514, 487), (482, 507, 532, 529), (495, 523, 530, 491), (528, 534, 530, 523), (526, 532, 531, 524), (524, 531, 533, 527), (527, 533, 534, 528), (497, 483, 535, 498), (498, 535, 482, 529), (492, 490, 496, 499), (493, 492, 499, 500), (539, 538, 558, 559), (555, 548, 569, 575), (543, 536, 556, 563), (552, 594, 619, 572), (589, 549, 570, 613), (536, 540, 560, 556), (538, 541, 561, 558), (547, 545, 565, 568), (582, 543, 563, 584), (540, 539, 559, 560), (537, 544, 564, 557), (576, 553, 573, 579), (546, 588, 612, 577), (554, 555, 575, 574), (581, 577, 612, 623), (579, 578, 616, 618), (570, 572, 619, 613), (578, 580, 622, 616), (580, 581, 623, 622), (562, 557, 564, 569), (559, 558, 565, 567), (556, 560, 566, 563), (560, 559, 567, 566), (558, 561, 568, 565), (561, 562, 569, 568), (569, 564, 571, 575), (584, 586, 572, 570), (586, 587, 573, 572), (542, 537, 557, 562), (553, 552, 572, 573), (544, 550, 571, 564), (548, 547, 568, 569), (541, 542, 562, 561), (593, 576, 579, 618), (550, 546, 577, 571), (575, 571, 577, 581), (574, 575, 581, 580), (552, 553, 645, 594), (553, 576, 593, 645), (547, 554, 551, 583, 545), (548, 555, 554, 547), (549, 582, 584, 570), (567, 565, 585, 587), (563, 566, 586, 584), (566, 567, 587, 586), (545, 583, 585, 565), (551, 554, 574, 585), (587, 585, 573), (583, 551, 585), (573, 585, 578, 579), (585, 574, 580, 578), (595, 620, 617, 592), (611, 638, 632, 604), (599, 626, 614, 590), (608, 635, 619, 594), (589, 613, 633, 605), (590, 614, 621, 596), (592, 617, 624, 597), (603, 631, 628, 601), (646, 648, 626, 599), (596, 621, 620, 595), (591, 615, 627, 600), (639, 642, 636, 609), (602, 640, 612, 588), (610, 637, 638, 611), (644, 623, 612, 640), (642, 618, 616, 641), (633, 613, 619, 635), (641, 616, 622, 643), (643, 622, 623, 644), (625, 632, 627, 615), (620, 630, 628, 617), (614, 626, 629, 621), (621, 629, 630, 620), (617, 628, 631, 624), (624, 631, 632, 625), (632, 638, 634, 627), (648, 633, 635, 650), (650, 635, 636, 651), (598, 625, 615, 591), (609, 636, 635, 608), (600, 627, 634, 606), (604, 632, 631, 603), (597, 624, 625, 598), (593, 618, 642, 639), (606, 634, 640, 602), (638, 644, 640, 634), (637, 643, 644, 638), (608, 594, 645, 609), (609, 645, 593, 639), (603, 601, 647, 607, 610), (604, 603, 610, 611), (605, 633, 648, 646), (630, 651, 649, 628), (626, 648, 650, 629), (629, 650, 651, 630), (601, 628, 649, 647), (607, 649, 637, 610), (651, 636, 649), (647, 649, 607), (636, 642, 641, 649), (649, 641, 643, 637)])
me_socket.polygons.foreach_set('use_smooth', [True] * 573)
me_socket.polygons.foreach_set('material_index', [1, 1, 1, 1, 1, 1, 1, 1, 1, 1, 1, 1, 1, 1, 1, 1, 1, 1, 1, 1, 1, 1, 1, 1, 1, 1, 1, 1, 1, 1, 1, 1, 1, 1, 1, 1, 1, 1, 1, 1, 1, 1, 1, 1, 1, 1, 1, 1, 1, 1, 1, 1, 1, 1, 1, 1, 1, 1, 1, 1, 1, 1, 1, 1, 1, 1, 1, 1, 1, 1, 1, 1, 1, 1, 1, 1, 1, 1, 1, 1, 1, 1, 1, 1, 1, 1, 1, 1, 0, 0, 0, 0, 0, 0, 0, 0, 0, 0, 0, 0, 0, 0, 0, 0, 0, 0, 0, 0, 0, 0, 0, 0, 0, 0, 0, 0, 0, 0, 0, 0, 0, 0, 0, 0, 0, 0, 0, 0, 0, 0, 2, 2, 2, 2, 0, 0, 0, 0, 0, 0, 0, 0, 0, 0, 0, 0, 0, 0, 0, 0, 0, 0, 0, 0, 0, 0, 0, 0, 0, 0, 0, 0, 0, 0, 0, 0, 0, 0, 0, 0, 0, 0, 0, 0, 0, 0, 2, 2, 2, 2, 0, 0, 0, 0, 0, 0, 0, 0, 0, 0, 0, 0, 0, 0, 0, 0, 0, 0, 0, 0, 0, 0, 0, 0, 0, 0, 0, 0, 0, 0, 0, 0, 0, 0, 0, 0, 0, 2, 2, 2, 2, 0, 0, 0, 0, 0, 0, 0, 0, 0, 0, 0, 0, 0, 0, 0, 0, 0, 0, 0, 0, 0, 0, 0, 0, 0, 0, 0, 0, 0, 0, 0, 0, 0, 0, 0, 0, 0, 0, 0, 0, 0, 0, 0, 0, 0, 0, 0, 2, 2, 2, 2, 0, 0, 0, 0, 0, 0, 0, 0, 0, 0, 0, 0, 0, 0, 0, 0, 0, 0, 0, 1, 1, 1, 1, 1, 1, 1, 1, 1, 1, 1, 1, 1, 1, 1, 1, 1, 1, 1, 1, 1, 1, 1, 1, 1, 1, 1, 1, 1, 1, 1, 1, 1, 1, 1, 1, 1, 1, 1, 1, 1, 1, 1, 1, 1, 1, 1, 1, 1, 1, 1, 1, 1, 1, 1, 1, 1, 1, 1, 1, 1, 1, 1, 1, 1, 1, 1, 1, 1, 1, 1, 1, 1, 1, 1, 1, 1, 1, 1, 1, 1, 1, 1, 1, 1, 1, 1, 1, 0, 0, 0, 0, 0, 0, 0, 0, 0, 0, 0, 0, 0, 0, 0, 0, 0, 0, 0, 0, 0, 0, 0, 0, 0, 0, 0, 0, 0, 0, 0, 0, 0, 0, 0, 0, 0, 0, 0, 0, 0, 0, 2, 2, 2, 2, 0, 0, 0, 0, 0, 0, 0, 0, 0, 0, 0, 0, 0, 0, 0, 0, 0, 0, 0, 0, 0, 0, 0, 0, 0, 0, 0, 0, 0, 0, 0, 0, 0, 0, 0, 0, 0, 0, 0, 0, 0, 0, 2, 2, 2, 2, 0, 0, 0, 0, 0, 0, 0, 0, 0, 0, 0, 0, 0, 0, 0, 0, 0, 0, 0, 0, 0, 0, 0, 0, 0, 0, 0, 0, 0, 0, 0, 0, 0, 0, 0, 0, 0, 2, 2, 2, 2, 0, 0, 0, 0, 0, 0, 0, 0, 0, 0, 0, 0, 0, 0, 0, 0, 0, 0, 0, 0, 0, 0, 0, 0, 0, 0, 0, 0, 0, 0, 0, 0, 0, 0, 0, 0, 0, 0, 0, 0, 0, 0, 0, 0, 0, 0, 0, 2, 2, 2, 2, 0, 0, 0, 0, 0, 0, 0, 0, 0, 0])
me_socket.materials.append(mat_gloss_white_plastic)
me_socket.materials.append(mat_stainless_steel)
me_socket.materials.append(mat_black_plastic)
me_socket.use_remesh_preserve_volume = False
me_socket.use_remesh_preserve_attributes = False
me_socket.use_mirror_vertex_groups = False
me_socket.update()

# ---- objects
ob_outlet_2_gang = bpy.data.objects.new('Outlet 2-Gang', me_socket)

# ---- transforms, parenting, visibility, modifiers, constraints
ob_outlet_2_gang.location = (0.0, 0.0, 0.0)
ob_outlet_2_gang.lineart.crease_threshold = 0.0
_m = ob_outlet_2_gang.modifiers.new('EdgeSplit', 'EDGE_SPLIT')

# ---- collection membership
col_collection_1.objects.link(ob_outlet_2_gang)

# ---- scene / render settings (as saved in the file)
scene.frame_start = 1; scene.frame_end = 250; scene.frame_set(1)
scene.render.engine = 'CYCLES'
scene.render.resolution_x = 1080
scene.render.resolution_percentage = 50
scene.render.dither_intensity = 0.0
scene.render.film_transparent = True
scene.cycles.use_denoising = False
scene.cycles.samples = 200
scene.cycles.sampling_pattern = 'TABULATED_SOBOL'
scene.cycles.light_sampling_threshold = 0.0
scene.cycles.use_adaptive_sampling = False
scene.cycles.use_light_tree = False
scene.cycles.caustics_reflective = False
scene.cycles.caustics_refractive = False
scene.cycles.blur_glossy = 0.0
scene.cycles.pixel_filter_type = 'GAUSSIAN'
scene.cycles.sample_clamp_indirect = 0.0
scene.view_settings.view_transform = 'Standard'
bpy.context.view_layer.update()

# ---- added for rendering (the .blend has no active camera and no usable light): camera, sun
cam_auto = bpy.data.cameras.new('AutoCamera')
cam_auto.lens = 50.0
cam_auto.sensor_width = 36.0
cam_auto.clip_end = 1000.0
ob_auto_camera = bpy.data.objects.new('AutoCamera', cam_auto)
scene.collection.objects.link(ob_auto_camera)
ob_auto_camera.location = (0.242195, -0.224593, 0.205186)
ob_auto_camera.rotation_euler = (1.09748, -7.21219e-08, 0.694738)
scene.camera = ob_auto_camera
light_auto_sun = bpy.data.lights.new('AutoSun', 'SUN')
light_auto_sun.energy = 3.0
light_auto_sun.angle = 0.0523599
ob_auto_sun = bpy.data.objects.new('AutoSun', light_auto_sun)
scene.collection.objects.link(ob_auto_sun)
ob_auto_sun.rotation_euler = (0.872665, 0.174533, 0.523599)
bpy.context.view_layer.update()
